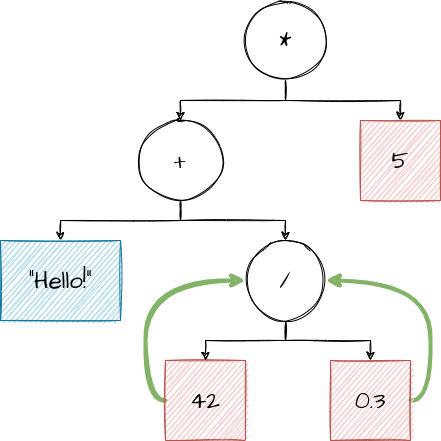

The diagram above was exported from draw.io. Its source (the exported page's mxGraphModel, read from the mxfile embedded in the PNG):
<mxGraphModel dx="1102" dy="905" grid="1" gridSize="10" guides="1" tooltips="1" connect="1" arrows="1" fold="1" page="1" pageScale="1" pageWidth="850" pageHeight="1100" math="0" shadow="0">
  <root>
    <mxCell id="0" />
    <mxCell id="1" parent="0" />
    <mxCell id="7H1avS0wMvz2evFqQskI-16" style="edgeStyle=orthogonalEdgeStyle;rounded=0;sketch=1;orthogonalLoop=1;jettySize=auto;html=1;entryX=0.5;entryY=0;entryDx=0;entryDy=0;fontFamily=Architects Daughter;fontSource=https%3A%2F%2Ffonts.googleapis.com%2Fcss%3Ffamily%3DArchitects%2BDaughter;fontSize=24;" edge="1" parent="1" source="7H1avS0wMvz2evFqQskI-1" target="7H1avS0wMvz2evFqQskI-5">
      <mxGeometry relative="1" as="geometry">
        <Array as="points">
          <mxPoint x="425" y="300" />
          <mxPoint x="320" y="300" />
        </Array>
      </mxGeometry>
    </mxCell>
    <mxCell id="7H1avS0wMvz2evFqQskI-17" style="edgeStyle=orthogonalEdgeStyle;rounded=0;sketch=1;orthogonalLoop=1;jettySize=auto;html=1;entryX=0.5;entryY=0;entryDx=0;entryDy=0;fontFamily=Architects Daughter;fontSource=https%3A%2F%2Ffonts.googleapis.com%2Fcss%3Ffamily%3DArchitects%2BDaughter;fontSize=24;" edge="1" parent="1" source="7H1avS0wMvz2evFqQskI-1" target="7H1avS0wMvz2evFqQskI-8">
      <mxGeometry relative="1" as="geometry">
        <Array as="points">
          <mxPoint x="425" y="300" />
          <mxPoint x="540" y="300" />
        </Array>
      </mxGeometry>
    </mxCell>
    <mxCell id="7H1avS0wMvz2evFqQskI-1" value="&lt;font style=&quot;font-size: 24px&quot; face=&quot;Architects Daughter&quot; data-font-src=&quot;https://fonts.googleapis.com/css?family=Architects+Daughter&quot;&gt;*&lt;/font&gt;" style="ellipse;whiteSpace=wrap;html=1;aspect=fixed;sketch=1;" vertex="1" parent="1">
      <mxGeometry x="385" y="200" width="80" height="80" as="geometry" />
    </mxCell>
    <mxCell id="7H1avS0wMvz2evFqQskI-14" style="edgeStyle=orthogonalEdgeStyle;rounded=0;sketch=1;orthogonalLoop=1;jettySize=auto;html=1;entryX=0.5;entryY=0;entryDx=0;entryDy=0;fontFamily=Architects Daughter;fontSource=https%3A%2F%2Ffonts.googleapis.com%2Fcss%3Ffamily%3DArchitects%2BDaughter;fontSize=24;" edge="1" parent="1" source="7H1avS0wMvz2evFqQskI-5" target="7H1avS0wMvz2evFqQskI-7">
      <mxGeometry relative="1" as="geometry">
        <Array as="points">
          <mxPoint x="320" y="420" />
          <mxPoint x="200" y="420" />
        </Array>
      </mxGeometry>
    </mxCell>
    <mxCell id="7H1avS0wMvz2evFqQskI-15" style="edgeStyle=orthogonalEdgeStyle;rounded=0;sketch=1;orthogonalLoop=1;jettySize=auto;html=1;exitX=0.5;exitY=1;exitDx=0;exitDy=0;entryX=0.5;entryY=0;entryDx=0;entryDy=0;fontFamily=Architects Daughter;fontSource=https%3A%2F%2Ffonts.googleapis.com%2Fcss%3Ffamily%3DArchitects%2BDaughter;fontSize=24;" edge="1" parent="1" source="7H1avS0wMvz2evFqQskI-5" target="7H1avS0wMvz2evFqQskI-10">
      <mxGeometry relative="1" as="geometry" />
    </mxCell>
    <mxCell id="7H1avS0wMvz2evFqQskI-5" value="&lt;font style=&quot;font-size: 24px&quot; face=&quot;Architects Daughter&quot; data-font-src=&quot;https://fonts.googleapis.com/css?family=Architects+Daughter&quot;&gt;+&lt;/font&gt;" style="ellipse;whiteSpace=wrap;html=1;aspect=fixed;sketch=1;" vertex="1" parent="1">
      <mxGeometry x="280" y="320" width="80" height="80" as="geometry" />
    </mxCell>
    <mxCell id="7H1avS0wMvz2evFqQskI-7" value="&quot;Hello!&quot;" style="rounded=0;whiteSpace=wrap;html=1;sketch=1;fontFamily=Architects Daughter;fontSource=https%3A%2F%2Ffonts.googleapis.com%2Fcss%3Ffamily%3DArchitects%2BDaughter;fontSize=24;fillColor=#b1ddf0;strokeColor=#10739e;" vertex="1" parent="1">
      <mxGeometry x="140" y="440" width="120" height="80" as="geometry" />
    </mxCell>
    <mxCell id="7H1avS0wMvz2evFqQskI-8" value="5" style="whiteSpace=wrap;html=1;aspect=fixed;sketch=1;fontFamily=Architects Daughter;fontSource=https%3A%2F%2Ffonts.googleapis.com%2Fcss%3Ffamily%3DArchitects%2BDaughter;fontSize=24;fillColor=#f8cecc;strokeColor=#b85450;" vertex="1" parent="1">
      <mxGeometry x="500" y="320" width="80" height="80" as="geometry" />
    </mxCell>
    <mxCell id="7H1avS0wMvz2evFqQskI-28" style="edgeStyle=orthogonalEdgeStyle;curved=1;rounded=0;sketch=1;orthogonalLoop=1;jettySize=auto;html=1;exitX=0;exitY=0.5;exitDx=0;exitDy=0;entryX=0;entryY=0.5;entryDx=0;entryDy=0;fontFamily=Architects Daughter;fontSource=https%3A%2F%2Ffonts.googleapis.com%2Fcss%3Ffamily%3DArchitects%2BDaughter;fontSize=24;strokeWidth=4;fillColor=#d5e8d4;strokeColor=#82b366;" edge="1" parent="1" source="7H1avS0wMvz2evFqQskI-9" target="7H1avS0wMvz2evFqQskI-10">
      <mxGeometry relative="1" as="geometry" />
    </mxCell>
    <mxCell id="7H1avS0wMvz2evFqQskI-9" value="42" style="whiteSpace=wrap;html=1;aspect=fixed;sketch=1;fontFamily=Architects Daughter;fontSource=https%3A%2F%2Ffonts.googleapis.com%2Fcss%3Ffamily%3DArchitects%2BDaughter;fontSize=24;fillColor=#f8cecc;strokeColor=#b85450;" vertex="1" parent="1">
      <mxGeometry x="305" y="560" width="80" height="80" as="geometry" />
    </mxCell>
    <mxCell id="7H1avS0wMvz2evFqQskI-12" style="edgeStyle=orthogonalEdgeStyle;rounded=0;orthogonalLoop=1;jettySize=auto;html=1;entryX=0.5;entryY=0;entryDx=0;entryDy=0;fontFamily=Architects Daughter;fontSource=https%3A%2F%2Ffonts.googleapis.com%2Fcss%3Ffamily%3DArchitects%2BDaughter;fontSize=24;sketch=1;" edge="1" parent="1" source="7H1avS0wMvz2evFqQskI-10" target="7H1avS0wMvz2evFqQskI-9">
      <mxGeometry relative="1" as="geometry" />
    </mxCell>
    <mxCell id="7H1avS0wMvz2evFqQskI-13" style="edgeStyle=orthogonalEdgeStyle;rounded=0;sketch=1;orthogonalLoop=1;jettySize=auto;html=1;entryX=0.5;entryY=0;entryDx=0;entryDy=0;fontFamily=Architects Daughter;fontSource=https%3A%2F%2Ffonts.googleapis.com%2Fcss%3Ffamily%3DArchitects%2BDaughter;fontSize=24;" edge="1" parent="1" source="7H1avS0wMvz2evFqQskI-10" target="7H1avS0wMvz2evFqQskI-11">
      <mxGeometry relative="1" as="geometry">
        <Array as="points">
          <mxPoint x="425" y="540" />
          <mxPoint x="510" y="540" />
        </Array>
      </mxGeometry>
    </mxCell>
    <mxCell id="7H1avS0wMvz2evFqQskI-10" value="&lt;font style=&quot;font-size: 24px&quot; face=&quot;Architects Daughter&quot; data-font-src=&quot;https://fonts.googleapis.com/css?family=Architects+Daughter&quot;&gt;/&lt;/font&gt;" style="ellipse;whiteSpace=wrap;html=1;aspect=fixed;sketch=1;" vertex="1" parent="1">
      <mxGeometry x="385" y="440" width="80" height="80" as="geometry" />
    </mxCell>
    <mxCell id="7H1avS0wMvz2evFqQskI-29" style="edgeStyle=orthogonalEdgeStyle;curved=1;rounded=0;sketch=1;orthogonalLoop=1;jettySize=auto;html=1;entryX=1;entryY=0.5;entryDx=0;entryDy=0;fontFamily=Architects Daughter;fontSource=https%3A%2F%2Ffonts.googleapis.com%2Fcss%3Ffamily%3DArchitects%2BDaughter;fontSize=24;strokeWidth=4;fillColor=#d5e8d4;strokeColor=#82b366;" edge="1" parent="1" source="7H1avS0wMvz2evFqQskI-11" target="7H1avS0wMvz2evFqQskI-10">
      <mxGeometry relative="1" as="geometry">
        <Array as="points">
          <mxPoint x="570" y="600" />
          <mxPoint x="570" y="480" />
        </Array>
      </mxGeometry>
    </mxCell>
    <mxCell id="7H1avS0wMvz2evFqQskI-11" value="0.3" style="whiteSpace=wrap;html=1;aspect=fixed;sketch=1;fontFamily=Architects Daughter;fontSource=https%3A%2F%2Ffonts.googleapis.com%2Fcss%3Ffamily%3DArchitects%2BDaughter;fontSize=24;fillColor=#f8cecc;strokeColor=#b85450;" vertex="1" parent="1">
      <mxGeometry x="470" y="560" width="80" height="80" as="geometry" />
    </mxCell>
  </root>
</mxGraphModel>